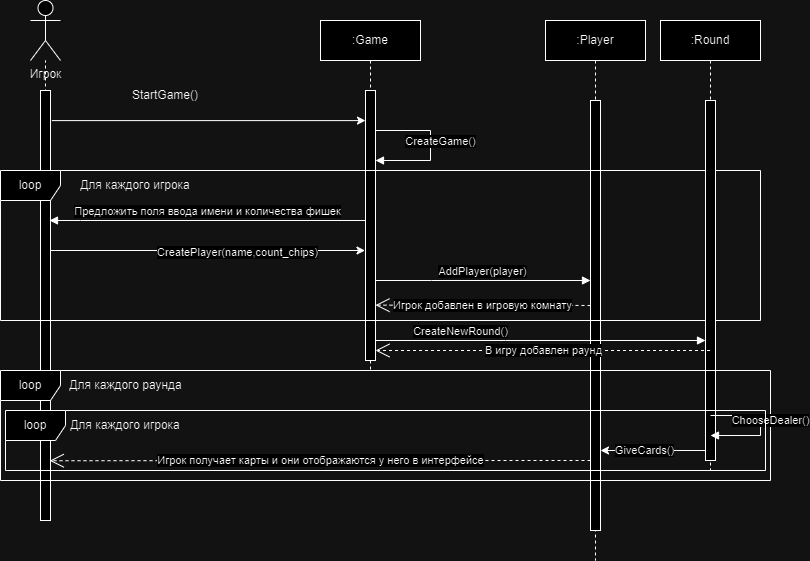

The diagram above was exported from draw.io. Its source (the exported page's mxGraphModel, read from the mxfile embedded in the PNG):
<mxGraphModel dx="1434" dy="759" grid="1" gridSize="10" guides="1" tooltips="1" connect="1" arrows="1" fold="1" page="1" pageScale="1" pageWidth="850" pageHeight="1100" math="0" shadow="0">
  <root>
    <mxCell id="0" />
    <mxCell id="1" parent="0" />
    <mxCell id="orVzYWyjfgV1fVAnushk-19" value="" style="endArrow=none;dashed=1;html=1;rounded=0;" parent="1" target="orVzYWyjfgV1fVAnushk-1" edge="1">
      <mxGeometry width="50" height="50" relative="1" as="geometry">
        <mxPoint x="55" y="340" as="sourcePoint" />
        <mxPoint x="320" y="140" as="targetPoint" />
      </mxGeometry>
    </mxCell>
    <mxCell id="aM9ryv3xv72pqoxQDRHE-1" value=":Game" style="shape=umlLifeline;perimeter=lifelinePerimeter;whiteSpace=wrap;html=1;container=0;dropTarget=0;collapsible=0;recursiveResize=0;outlineConnect=0;portConstraint=eastwest;newEdgeStyle={&quot;edgeStyle&quot;:&quot;elbowEdgeStyle&quot;,&quot;elbow&quot;:&quot;vertical&quot;,&quot;curved&quot;:0,&quot;rounded&quot;:0};" parent="1" vertex="1">
      <mxGeometry x="330" y="40" width="100" height="350" as="geometry" />
    </mxCell>
    <mxCell id="aM9ryv3xv72pqoxQDRHE-2" value="" style="html=1;points=[];perimeter=orthogonalPerimeter;outlineConnect=0;targetShapes=umlLifeline;portConstraint=eastwest;newEdgeStyle={&quot;edgeStyle&quot;:&quot;elbowEdgeStyle&quot;,&quot;elbow&quot;:&quot;vertical&quot;,&quot;curved&quot;:0,&quot;rounded&quot;:0};" parent="aM9ryv3xv72pqoxQDRHE-1" vertex="1">
      <mxGeometry x="45" y="70" width="10" height="270" as="geometry" />
    </mxCell>
    <mxCell id="aM9ryv3xv72pqoxQDRHE-5" value=":Player" style="shape=umlLifeline;perimeter=lifelinePerimeter;whiteSpace=wrap;html=1;container=0;dropTarget=0;collapsible=0;recursiveResize=0;outlineConnect=0;portConstraint=eastwest;newEdgeStyle={&quot;edgeStyle&quot;:&quot;elbowEdgeStyle&quot;,&quot;elbow&quot;:&quot;vertical&quot;,&quot;curved&quot;:0,&quot;rounded&quot;:0};" parent="1" vertex="1">
      <mxGeometry x="555" y="40" width="100" height="540" as="geometry" />
    </mxCell>
    <mxCell id="aM9ryv3xv72pqoxQDRHE-6" value="&lt;span style=&quot;color: rgba(0, 0, 0, 0); font-family: monospace; font-size: 0px; text-align: start;&quot;&gt;%3CmxGraphModel%3E%3Croot%3E%3CmxCell%20id%3D%220%22%2F%3E%3CmxCell%20id%3D%221%22%20parent%3D%220%22%2F%3E%3CmxCell%20id%3D%222%22%20value%3D%22%3AObject%22%20style%3D%22shape%3DumlLifeline%3Bperimeter%3DlifelinePerimeter%3BwhiteSpace%3Dwrap%3Bhtml%3D1%3Bcontainer%3D0%3BdropTarget%3D0%3Bcollapsible%3D0%3BrecursiveResize%3D0%3BoutlineConnect%3D0%3BportConstraint%3Deastwest%3BnewEdgeStyle%3D%7B%26quot%3BedgeStyle%26quot%3B%3A%26quot%3BelbowEdgeStyle%26quot%3B%2C%26quot%3Belbow%26quot%3B%3A%26quot%3Bvertical%26quot%3B%2C%26quot%3Bcurved%26quot%3B%3A0%2C%26quot%3Brounded%26quot%3B%3A0%7D%3B%22%20vertex%3D%221%22%20parent%3D%221%22%3E%3CmxGeometry%20x%3D%22120%22%20y%3D%2240%22%20width%3D%22100%22%20height%3D%22300%22%20as%3D%22geometry%22%2F%3E%3C%2FmxCell%3E%3CmxCell%20id%3D%223%22%20value%3D%22%22%20style%3D%22html%3D1%3Bpoints%3D%5B%5D%3Bperimeter%3DorthogonalPerimeter%3BoutlineConnect%3D0%3BtargetShapes%3DumlLifeline%3BportConstraint%3Deastwest%3BnewEdgeStyle%3D%7B%26quot%3BedgeStyle%26quot%3B%3A%26quot%3BelbowEdgeStyle%26quot%3B%2C%26quot%3Belbow%26quot%3B%3A%26quot%3Bvertical%26quot%3B%2C%26quot%3Bcurved%26quot%3B%3A0%2C%26quot%3Brounded%26quot%3B%3A0%7D%3B%22%20vertex%3D%221%22%20parent%3D%222%22%3E%3CmxGeometry%20x%3D%2245%22%20y%3D%2270%22%20width%3D%2210%22%20height%3D%22190%22%20as%3D%22geometry%22%2F%3E%3C%2FmxCell%3E%3CmxCell%20id%3D%224%22%20value%3D%22%22%20style%3D%22html%3D1%3Bpoints%3D%5B%5D%3Bperimeter%3DorthogonalPerimeter%3BoutlineConnect%3D0%3BtargetShapes%3DumlLifeline%3BportConstraint%3Deastwest%3BnewEdgeStyle%3D%7B%26quot%3BedgeStyle%26quot%3B%3A%26quot%3BelbowEdgeStyle%26quot%3B%2C%26quot%3Belbow%26quot%3B%3A%26quot%3Bvertical%26quot%3B%2C%26quot%3Bcurved%26quot%3B%3A0%2C%26quot%3Brounded%26quot%3B%3A0%7D%3B%22%20vertex%3D%221%22%20parent%3D%222%22%3E%3CmxGeometry%20x%3D%2250%22%20y%3D%22120%22%20width%3D%2210%22%20height%3D%2280%22%20as%3D%22geometry%22%2F%3E%3C%2FmxCell%3E%3C%2Froot%3E%3C%2FmxGraphModel%3E&lt;/span&gt;" style="html=1;points=[];perimeter=orthogonalPerimeter;outlineConnect=0;targetShapes=umlLifeline;portConstraint=eastwest;newEdgeStyle={&quot;edgeStyle&quot;:&quot;elbowEdgeStyle&quot;,&quot;elbow&quot;:&quot;vertical&quot;,&quot;curved&quot;:0,&quot;rounded&quot;:0};" parent="aM9ryv3xv72pqoxQDRHE-5" vertex="1">
      <mxGeometry x="45" y="80" width="10" height="430" as="geometry" />
    </mxCell>
    <mxCell id="orVzYWyjfgV1fVAnushk-1" value="Игрок" style="shape=umlActor;verticalLabelPosition=bottom;verticalAlign=top;html=1;outlineConnect=0;" parent="1" vertex="1">
      <mxGeometry x="40" y="20" width="30" height="60" as="geometry" />
    </mxCell>
    <mxCell id="orVzYWyjfgV1fVAnushk-17" value="" style="rounded=0;whiteSpace=wrap;html=1;" parent="1" vertex="1">
      <mxGeometry x="50" y="110" width="10" height="430" as="geometry" />
    </mxCell>
    <mxCell id="orVzYWyjfgV1fVAnushk-20" value="" style="endArrow=classic;html=1;rounded=0;exitX=1.134;exitY=0.07;exitDx=0;exitDy=0;exitPerimeter=0;" parent="1" source="orVzYWyjfgV1fVAnushk-17" target="aM9ryv3xv72pqoxQDRHE-2" edge="1">
      <mxGeometry width="50" height="50" relative="1" as="geometry">
        <mxPoint x="270" y="190" as="sourcePoint" />
        <mxPoint x="320" y="140" as="targetPoint" />
      </mxGeometry>
    </mxCell>
    <mxCell id="orVzYWyjfgV1fVAnushk-21" value="StartGame()" style="text;html=1;align=center;verticalAlign=middle;whiteSpace=wrap;rounded=0;" parent="1" vertex="1">
      <mxGeometry x="110" y="100" width="130" height="30" as="geometry" />
    </mxCell>
    <mxCell id="orVzYWyjfgV1fVAnushk-27" value="loop" style="shape=umlFrame;whiteSpace=wrap;html=1;pointerEvents=0;" parent="1" vertex="1">
      <mxGeometry x="10" y="190" width="760" height="150" as="geometry" />
    </mxCell>
    <mxCell id="orVzYWyjfgV1fVAnushk-29" value="Для каждого игрока" style="text;html=1;align=center;verticalAlign=middle;whiteSpace=wrap;rounded=0;" parent="1" vertex="1">
      <mxGeometry x="80" y="190" width="130" height="30" as="geometry" />
    </mxCell>
    <mxCell id="orVzYWyjfgV1fVAnushk-31" value="Предложить поля ввода имени и количества фишек" style="html=1;verticalAlign=bottom;endArrow=block;edgeStyle=elbowEdgeStyle;elbow=vertical;curved=0;rounded=0;" parent="1" source="aM9ryv3xv72pqoxQDRHE-2" edge="1">
      <mxGeometry relative="1" as="geometry">
        <mxPoint x="369.9999999999998" y="240" as="sourcePoint" />
        <Array as="points">
          <mxPoint x="90" y="240" />
        </Array>
        <mxPoint x="59" y="240" as="targetPoint" />
      </mxGeometry>
    </mxCell>
    <mxCell id="orVzYWyjfgV1fVAnushk-32" value="" style="endArrow=classic;html=1;rounded=0;exitX=1.134;exitY=0.07;exitDx=0;exitDy=0;exitPerimeter=0;" parent="1" edge="1">
      <mxGeometry width="50" height="50" relative="1" as="geometry">
        <mxPoint x="60.5" y="270" as="sourcePoint" />
        <mxPoint x="374.5" y="270" as="targetPoint" />
      </mxGeometry>
    </mxCell>
    <mxCell id="orVzYWyjfgV1fVAnushk-33" value="CreatePlayer(name,count_chips)" style="edgeLabel;html=1;align=center;verticalAlign=middle;resizable=0;points=[];" parent="orVzYWyjfgV1fVAnushk-32" connectable="0" vertex="1">
      <mxGeometry x="0.187" y="-1" relative="1" as="geometry">
        <mxPoint as="offset" />
      </mxGeometry>
    </mxCell>
    <mxCell id="orVzYWyjfgV1fVAnushk-36" value="AddPlayer(player)" style="html=1;verticalAlign=bottom;endArrow=block;edgeStyle=elbowEdgeStyle;elbow=vertical;curved=0;rounded=0;" parent="1" edge="1">
      <mxGeometry relative="1" as="geometry">
        <mxPoint x="385" y="300" as="sourcePoint" />
        <Array as="points">
          <mxPoint x="441" y="300" />
        </Array>
        <mxPoint x="599.9999999999998" y="300" as="targetPoint" />
      </mxGeometry>
    </mxCell>
    <mxCell id="orVzYWyjfgV1fVAnushk-37" value=":Round" style="shape=umlLifeline;perimeter=lifelinePerimeter;whiteSpace=wrap;html=1;container=0;dropTarget=0;collapsible=0;recursiveResize=0;outlineConnect=0;portConstraint=eastwest;newEdgeStyle={&quot;edgeStyle&quot;:&quot;elbowEdgeStyle&quot;,&quot;elbow&quot;:&quot;vertical&quot;,&quot;curved&quot;:0,&quot;rounded&quot;:0};" parent="1" vertex="1">
      <mxGeometry x="670" y="40" width="100" height="450" as="geometry" />
    </mxCell>
    <mxCell id="orVzYWyjfgV1fVAnushk-38" value="&lt;span style=&quot;color: rgba(0, 0, 0, 0); font-family: monospace; font-size: 0px; text-align: start;&quot;&gt;%3CmxGraphModel%3E%3Croot%3E%3CmxCell%20id%3D%220%22%2F%3E%3CmxCell%20id%3D%221%22%20parent%3D%220%22%2F%3E%3CmxCell%20id%3D%222%22%20value%3D%22%3AObject%22%20style%3D%22shape%3DumlLifeline%3Bperimeter%3DlifelinePerimeter%3BwhiteSpace%3Dwrap%3Bhtml%3D1%3Bcontainer%3D0%3BdropTarget%3D0%3Bcollapsible%3D0%3BrecursiveResize%3D0%3BoutlineConnect%3D0%3BportConstraint%3Deastwest%3BnewEdgeStyle%3D%7B%26quot%3BedgeStyle%26quot%3B%3A%26quot%3BelbowEdgeStyle%26quot%3B%2C%26quot%3Belbow%26quot%3B%3A%26quot%3Bvertical%26quot%3B%2C%26quot%3Bcurved%26quot%3B%3A0%2C%26quot%3Brounded%26quot%3B%3A0%7D%3B%22%20vertex%3D%221%22%20parent%3D%221%22%3E%3CmxGeometry%20x%3D%22120%22%20y%3D%2240%22%20width%3D%22100%22%20height%3D%22300%22%20as%3D%22geometry%22%2F%3E%3C%2FmxCell%3E%3CmxCell%20id%3D%223%22%20value%3D%22%22%20style%3D%22html%3D1%3Bpoints%3D%5B%5D%3Bperimeter%3DorthogonalPerimeter%3BoutlineConnect%3D0%3BtargetShapes%3DumlLifeline%3BportConstraint%3Deastwest%3BnewEdgeStyle%3D%7B%26quot%3BedgeStyle%26quot%3B%3A%26quot%3BelbowEdgeStyle%26quot%3B%2C%26quot%3Belbow%26quot%3B%3A%26quot%3Bvertical%26quot%3B%2C%26quot%3Bcurved%26quot%3B%3A0%2C%26quot%3Brounded%26quot%3B%3A0%7D%3B%22%20vertex%3D%221%22%20parent%3D%222%22%3E%3CmxGeometry%20x%3D%2245%22%20y%3D%2270%22%20width%3D%2210%22%20height%3D%22190%22%20as%3D%22geometry%22%2F%3E%3C%2FmxCell%3E%3CmxCell%20id%3D%224%22%20value%3D%22%22%20style%3D%22html%3D1%3Bpoints%3D%5B%5D%3Bperimeter%3DorthogonalPerimeter%3BoutlineConnect%3D0%3BtargetShapes%3DumlLifeline%3BportConstraint%3Deastwest%3BnewEdgeStyle%3D%7B%26quot%3BedgeStyle%26quot%3B%3A%26quot%3BelbowEdgeStyle%26quot%3B%2C%26quot%3Belbow%26quot%3B%3A%26quot%3Bvertical%26quot%3B%2C%26quot%3Bcurved%26quot%3B%3A0%2C%26quot%3Brounded%26quot%3B%3A0%7D%3B%22%20vertex%3D%221%22%20parent%3D%222%22%3E%3CmxGeometry%20x%3D%2250%22%20y%3D%22120%22%20width%3D%2210%22%20height%3D%2280%22%20as%3D%22geometry%22%2F%3E%3C%2FmxCell%3E%3C%2Froot%3E%3C%2FmxGraphModel%3E&lt;/span&gt;" style="html=1;points=[];perimeter=orthogonalPerimeter;outlineConnect=0;targetShapes=umlLifeline;portConstraint=eastwest;newEdgeStyle={&quot;edgeStyle&quot;:&quot;elbowEdgeStyle&quot;,&quot;elbow&quot;:&quot;vertical&quot;,&quot;curved&quot;:0,&quot;rounded&quot;:0};" parent="orVzYWyjfgV1fVAnushk-37" vertex="1">
      <mxGeometry x="45" y="80" width="10" height="360" as="geometry" />
    </mxCell>
    <mxCell id="orVzYWyjfgV1fVAnushk-43" value="loop" style="shape=umlFrame;whiteSpace=wrap;html=1;pointerEvents=0;" parent="1" vertex="1">
      <mxGeometry x="10" y="390" width="770" height="110" as="geometry" />
    </mxCell>
    <mxCell id="orVzYWyjfgV1fVAnushk-39" value="CreateNewRound()" style="html=1;verticalAlign=bottom;endArrow=block;edgeStyle=elbowEdgeStyle;elbow=horizontal;curved=0;rounded=0;" parent="1" edge="1">
      <mxGeometry x="-0.4848" relative="1" as="geometry">
        <mxPoint x="385" y="360" as="sourcePoint" />
        <Array as="points">
          <mxPoint x="515" y="360" />
          <mxPoint x="437.5" y="360" />
        </Array>
        <mxPoint x="715" y="360" as="targetPoint" />
        <mxPoint as="offset" />
      </mxGeometry>
    </mxCell>
    <mxCell id="orVzYWyjfgV1fVAnushk-45" value="Для каждого раунда" style="text;html=1;align=center;verticalAlign=middle;resizable=0;points=[];autosize=1;strokeColor=none;fillColor=none;" parent="1" vertex="1">
      <mxGeometry x="65" y="390" width="140" height="30" as="geometry" />
    </mxCell>
    <mxCell id="orVzYWyjfgV1fVAnushk-46" value="СhooseDealer()" style="html=1;verticalAlign=bottom;endArrow=block;edgeStyle=elbowEdgeStyle;elbow=horizontal;curved=0;rounded=0;" parent="1" edge="1">
      <mxGeometry x="0.0714" y="10" relative="1" as="geometry">
        <mxPoint x="720" y="435" as="sourcePoint" />
        <Array as="points">
          <mxPoint x="770" y="465" />
          <mxPoint x="445" y="465" />
        </Array>
        <mxPoint x="720" y="455" as="targetPoint" />
        <mxPoint as="offset" />
      </mxGeometry>
    </mxCell>
    <mxCell id="orVzYWyjfgV1fVAnushk-49" value="" style="endArrow=classic;html=1;rounded=0;" parent="1" edge="1">
      <mxGeometry width="50" height="50" relative="1" as="geometry">
        <mxPoint x="715" y="470" as="sourcePoint" />
        <mxPoint x="610" y="470" as="targetPoint" />
      </mxGeometry>
    </mxCell>
    <mxCell id="orVzYWyjfgV1fVAnushk-50" value="GiveCards()" style="edgeLabel;html=1;align=center;verticalAlign=middle;resizable=0;points=[];" parent="orVzYWyjfgV1fVAnushk-49" connectable="0" vertex="1">
      <mxGeometry x="0.187" y="-1" relative="1" as="geometry">
        <mxPoint as="offset" />
      </mxGeometry>
    </mxCell>
    <mxCell id="orVzYWyjfgV1fVAnushk-51" value="loop" style="shape=umlFrame;whiteSpace=wrap;html=1;pointerEvents=0;" parent="1" vertex="1">
      <mxGeometry x="15" y="430" width="760" height="60" as="geometry" />
    </mxCell>
    <mxCell id="orVzYWyjfgV1fVAnushk-52" value="Для каждого игрока" style="text;html=1;align=center;verticalAlign=middle;whiteSpace=wrap;rounded=0;" parent="1" vertex="1">
      <mxGeometry x="70" y="430" width="130" height="30" as="geometry" />
    </mxCell>
    <mxCell id="aM9ryv3xv72pqoxQDRHE-7" value="СreateGame()" style="html=1;verticalAlign=bottom;endArrow=block;edgeStyle=elbowEdgeStyle;elbow=horizontal;curved=0;rounded=0;" parent="1" edge="1">
      <mxGeometry x="0.0714" y="10" relative="1" as="geometry">
        <mxPoint x="385" y="150" as="sourcePoint" />
        <Array as="points">
          <mxPoint x="440" y="180" />
        </Array>
        <mxPoint x="385" y="180" as="targetPoint" />
        <mxPoint as="offset" />
      </mxGeometry>
    </mxCell>
    <mxCell id="6V9sKRM0_Dj9Rld9MjbD-3" value="Игрок получает карты и они отображаются у него в интерфейсе" style="endArrow=open;endSize=12;dashed=1;html=1;rounded=0;entryX=0.929;entryY=0.861;entryDx=0;entryDy=0;entryPerimeter=0;" parent="1" source="aM9ryv3xv72pqoxQDRHE-6" target="orVzYWyjfgV1fVAnushk-17" edge="1">
      <mxGeometry width="160" relative="1" as="geometry">
        <mxPoint x="240" y="460" as="sourcePoint" />
        <mxPoint x="60" y="470" as="targetPoint" />
        <Array as="points">
          <mxPoint x="530" y="480" />
        </Array>
      </mxGeometry>
    </mxCell>
    <mxCell id="irEGaBF8HfrQZDcnT1KJ-1" value="Игрок добавлен в игровую комнату" style="endArrow=open;endSize=12;dashed=1;html=1;rounded=0;" parent="1" edge="1" target="aM9ryv3xv72pqoxQDRHE-2">
      <mxGeometry width="160" relative="1" as="geometry">
        <mxPoint x="600" y="325" as="sourcePoint" />
        <mxPoint x="400" y="325" as="targetPoint" />
        <Array as="points">
          <mxPoint x="531" y="324.65999999999997" />
        </Array>
      </mxGeometry>
    </mxCell>
    <mxCell id="X1W96Mb6eR9RHagXjLpU-1" value="В игру добавлен раунд" style="endArrow=open;endSize=12;dashed=1;html=1;rounded=0;" edge="1" parent="1" source="orVzYWyjfgV1fVAnushk-37">
      <mxGeometry width="160" relative="1" as="geometry">
        <mxPoint x="610" y="370.34000000000003" as="sourcePoint" />
        <mxPoint x="385" y="369.9999999999999" as="targetPoint" />
        <Array as="points">
          <mxPoint x="541" y="370" />
        </Array>
      </mxGeometry>
    </mxCell>
  </root>
</mxGraphModel>